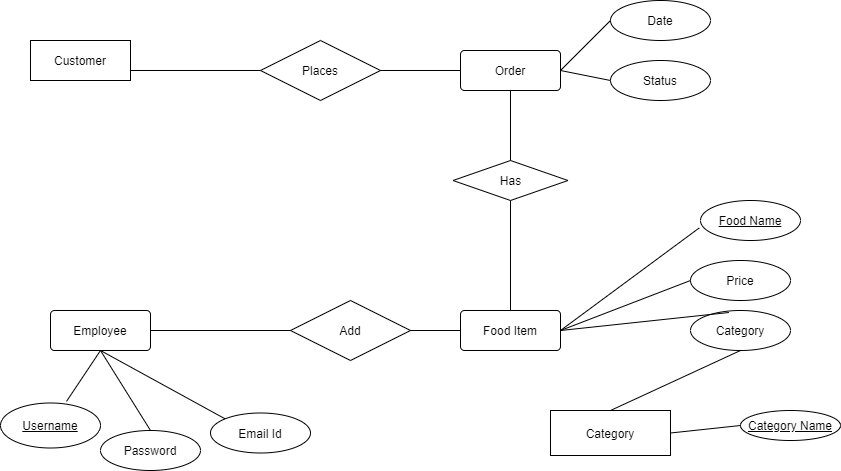

The diagram above was exported from draw.io. Its source (the exported page's mxGraphModel, read from the mxfile embedded in the PNG):
<mxGraphModel dx="882" dy="548" grid="1" gridSize="10" guides="1" tooltips="1" connect="1" arrows="1" fold="1" page="1" pageScale="1" pageWidth="850" pageHeight="1100" math="0" shadow="0" extFonts="Permanent Marker^https://fonts.googleapis.com/css?family=Permanent+Marker">
  <root>
    <mxCell id="0" />
    <mxCell id="1" parent="0" />
    <mxCell id="z9rYdZH1nNrFQZ5mev6R-1" value="Customer" style="whiteSpace=wrap;html=1;align=center;" vertex="1" parent="1">
      <mxGeometry x="30" y="90" width="100" height="40" as="geometry" />
    </mxCell>
    <mxCell id="z9rYdZH1nNrFQZ5mev6R-2" value="Employee" style="rounded=1;arcSize=10;whiteSpace=wrap;html=1;align=center;" vertex="1" parent="1">
      <mxGeometry x="50" y="360" width="100" height="40" as="geometry" />
    </mxCell>
    <mxCell id="z9rYdZH1nNrFQZ5mev6R-3" value="Food Item" style="rounded=1;arcSize=10;whiteSpace=wrap;html=1;align=center;" vertex="1" parent="1">
      <mxGeometry x="460" y="360" width="100" height="40" as="geometry" />
    </mxCell>
    <mxCell id="z9rYdZH1nNrFQZ5mev6R-4" value="Order" style="rounded=1;arcSize=10;whiteSpace=wrap;html=1;align=center;" vertex="1" parent="1">
      <mxGeometry x="460" y="100" width="100" height="40" as="geometry" />
    </mxCell>
    <mxCell id="z9rYdZH1nNrFQZ5mev6R-5" value="Category" style="whiteSpace=wrap;html=1;align=center;" vertex="1" parent="1">
      <mxGeometry x="550" y="460" width="120" height="45" as="geometry" />
    </mxCell>
    <mxCell id="z9rYdZH1nNrFQZ5mev6R-9" value="Food Name" style="ellipse;whiteSpace=wrap;html=1;align=center;fontStyle=4;" vertex="1" parent="1">
      <mxGeometry x="700" y="250" width="100" height="40" as="geometry" />
    </mxCell>
    <mxCell id="z9rYdZH1nNrFQZ5mev6R-12" value="Category Name" style="ellipse;whiteSpace=wrap;html=1;align=center;fontStyle=4;" vertex="1" parent="1">
      <mxGeometry x="740" y="460" width="100" height="30" as="geometry" />
    </mxCell>
    <mxCell id="z9rYdZH1nNrFQZ5mev6R-13" value="Username" style="ellipse;whiteSpace=wrap;html=1;align=center;fontStyle=4;" vertex="1" parent="1">
      <mxGeometry y="452.5" width="100" height="45" as="geometry" />
    </mxCell>
    <mxCell id="z9rYdZH1nNrFQZ5mev6R-15" value="Price" style="ellipse;whiteSpace=wrap;html=1;align=center;" vertex="1" parent="1">
      <mxGeometry x="690" y="310" width="100" height="40" as="geometry" />
    </mxCell>
    <mxCell id="z9rYdZH1nNrFQZ5mev6R-16" value="Category" style="ellipse;whiteSpace=wrap;html=1;align=center;" vertex="1" parent="1">
      <mxGeometry x="690" y="360" width="100" height="40" as="geometry" />
    </mxCell>
    <mxCell id="z9rYdZH1nNrFQZ5mev6R-17" value="Date" style="ellipse;whiteSpace=wrap;html=1;align=center;" vertex="1" parent="1">
      <mxGeometry x="610" y="50" width="100" height="40" as="geometry" />
    </mxCell>
    <mxCell id="z9rYdZH1nNrFQZ5mev6R-18" value="Status" style="ellipse;whiteSpace=wrap;html=1;align=center;" vertex="1" parent="1">
      <mxGeometry x="610" y="110" width="100" height="40" as="geometry" />
    </mxCell>
    <mxCell id="z9rYdZH1nNrFQZ5mev6R-19" value="Password" style="ellipse;whiteSpace=wrap;html=1;align=center;" vertex="1" parent="1">
      <mxGeometry x="100" y="480" width="100" height="40" as="geometry" />
    </mxCell>
    <mxCell id="z9rYdZH1nNrFQZ5mev6R-20" value="Email Id" style="ellipse;whiteSpace=wrap;html=1;align=center;" vertex="1" parent="1">
      <mxGeometry x="210" y="462.5" width="100" height="40" as="geometry" />
    </mxCell>
    <mxCell id="z9rYdZH1nNrFQZ5mev6R-21" value="" style="endArrow=none;html=1;rounded=0;exitX=0.5;exitY=1;exitDx=0;exitDy=0;entryX=0.66;entryY=-0.036;entryDx=0;entryDy=0;entryPerimeter=0;" edge="1" parent="1" source="z9rYdZH1nNrFQZ5mev6R-2" target="z9rYdZH1nNrFQZ5mev6R-13">
      <mxGeometry relative="1" as="geometry">
        <mxPoint x="330" y="320" as="sourcePoint" />
        <mxPoint x="490" y="320" as="targetPoint" />
      </mxGeometry>
    </mxCell>
    <mxCell id="z9rYdZH1nNrFQZ5mev6R-22" value="" style="endArrow=none;html=1;rounded=0;entryX=0.5;entryY=0;entryDx=0;entryDy=0;exitX=0.5;exitY=1;exitDx=0;exitDy=0;" edge="1" parent="1" source="z9rYdZH1nNrFQZ5mev6R-2" target="z9rYdZH1nNrFQZ5mev6R-19">
      <mxGeometry relative="1" as="geometry">
        <mxPoint x="96" y="390" as="sourcePoint" />
        <mxPoint x="160" y="440" as="targetPoint" />
      </mxGeometry>
    </mxCell>
    <mxCell id="z9rYdZH1nNrFQZ5mev6R-23" value="" style="endArrow=none;html=1;rounded=0;entryX=0;entryY=0;entryDx=0;entryDy=0;exitX=0.5;exitY=1;exitDx=0;exitDy=0;" edge="1" parent="1" source="z9rYdZH1nNrFQZ5mev6R-2" target="z9rYdZH1nNrFQZ5mev6R-20">
      <mxGeometry relative="1" as="geometry">
        <mxPoint x="100" y="390" as="sourcePoint" />
        <mxPoint x="106" y="433.38" as="targetPoint" />
      </mxGeometry>
    </mxCell>
    <mxCell id="z9rYdZH1nNrFQZ5mev6R-24" value="Add" style="shape=rhombus;perimeter=rhombusPerimeter;whiteSpace=wrap;html=1;align=center;" vertex="1" parent="1">
      <mxGeometry x="290" y="350" width="120" height="60" as="geometry" />
    </mxCell>
    <mxCell id="z9rYdZH1nNrFQZ5mev6R-25" value="Places" style="shape=rhombus;perimeter=rhombusPerimeter;whiteSpace=wrap;html=1;align=center;" vertex="1" parent="1">
      <mxGeometry x="260" y="90" width="120" height="60" as="geometry" />
    </mxCell>
    <mxCell id="z9rYdZH1nNrFQZ5mev6R-26" value="" style="endArrow=none;html=1;rounded=0;entryX=0;entryY=0.5;entryDx=0;entryDy=0;exitX=1;exitY=0.5;exitDx=0;exitDy=0;" edge="1" parent="1" source="z9rYdZH1nNrFQZ5mev6R-5" target="z9rYdZH1nNrFQZ5mev6R-12">
      <mxGeometry relative="1" as="geometry">
        <mxPoint x="650" y="125" as="sourcePoint" />
        <mxPoint x="630" y="150" as="targetPoint" />
      </mxGeometry>
    </mxCell>
    <mxCell id="z9rYdZH1nNrFQZ5mev6R-27" value="" style="endArrow=none;html=1;rounded=0;entryX=0;entryY=0.5;entryDx=0;entryDy=0;exitX=1;exitY=0.5;exitDx=0;exitDy=0;" edge="1" parent="1" source="z9rYdZH1nNrFQZ5mev6R-4" target="z9rYdZH1nNrFQZ5mev6R-17">
      <mxGeometry relative="1" as="geometry">
        <mxPoint x="690" y="370" as="sourcePoint" />
        <mxPoint x="710" y="135" as="targetPoint" />
      </mxGeometry>
    </mxCell>
    <mxCell id="z9rYdZH1nNrFQZ5mev6R-28" value="" style="endArrow=none;html=1;rounded=0;entryX=0;entryY=0.5;entryDx=0;entryDy=0;exitX=1;exitY=0.5;exitDx=0;exitDy=0;" edge="1" parent="1" source="z9rYdZH1nNrFQZ5mev6R-4" target="z9rYdZH1nNrFQZ5mev6R-18">
      <mxGeometry relative="1" as="geometry">
        <mxPoint x="690" y="380" as="sourcePoint" />
        <mxPoint x="750" y="380" as="targetPoint" />
      </mxGeometry>
    </mxCell>
    <mxCell id="z9rYdZH1nNrFQZ5mev6R-29" value="" style="endArrow=none;html=1;rounded=0;entryX=0.384;entryY=0.05;entryDx=0;entryDy=0;exitX=1;exitY=0.5;exitDx=0;exitDy=0;entryPerimeter=0;" edge="1" parent="1" source="z9rYdZH1nNrFQZ5mev6R-3" target="z9rYdZH1nNrFQZ5mev6R-16">
      <mxGeometry relative="1" as="geometry">
        <mxPoint x="690" y="380" as="sourcePoint" />
        <mxPoint x="760" y="430" as="targetPoint" />
      </mxGeometry>
    </mxCell>
    <mxCell id="z9rYdZH1nNrFQZ5mev6R-30" value="" style="endArrow=none;html=1;rounded=0;entryX=0;entryY=0.5;entryDx=0;entryDy=0;exitX=1;exitY=0.5;exitDx=0;exitDy=0;" edge="1" parent="1" source="z9rYdZH1nNrFQZ5mev6R-3" target="z9rYdZH1nNrFQZ5mev6R-15">
      <mxGeometry relative="1" as="geometry">
        <mxPoint x="700" y="390" as="sourcePoint" />
        <mxPoint x="770" y="440" as="targetPoint" />
      </mxGeometry>
    </mxCell>
    <mxCell id="z9rYdZH1nNrFQZ5mev6R-31" value="" style="endArrow=none;html=1;rounded=0;entryX=0;entryY=0.5;entryDx=0;entryDy=0;exitX=1;exitY=0.5;exitDx=0;exitDy=0;" edge="1" parent="1" source="z9rYdZH1nNrFQZ5mev6R-2" target="z9rYdZH1nNrFQZ5mev6R-24">
      <mxGeometry relative="1" as="geometry">
        <mxPoint x="110" y="400" as="sourcePoint" />
        <mxPoint x="224.64466094067257" y="415.85786437626916" as="targetPoint" />
      </mxGeometry>
    </mxCell>
    <mxCell id="z9rYdZH1nNrFQZ5mev6R-34" value="" style="endArrow=none;html=1;rounded=0;entryX=0;entryY=0.5;entryDx=0;entryDy=0;exitX=1;exitY=0.5;exitDx=0;exitDy=0;" edge="1" parent="1" source="z9rYdZH1nNrFQZ5mev6R-24" target="z9rYdZH1nNrFQZ5mev6R-3">
      <mxGeometry relative="1" as="geometry">
        <mxPoint x="170" y="390" as="sourcePoint" />
        <mxPoint x="350" y="390" as="targetPoint" />
      </mxGeometry>
    </mxCell>
    <mxCell id="z9rYdZH1nNrFQZ5mev6R-36" value="" style="endArrow=none;html=1;rounded=0;entryX=-0.012;entryY=0.685;entryDx=0;entryDy=0;exitX=1;exitY=0.5;exitDx=0;exitDy=0;entryPerimeter=0;" edge="1" parent="1" source="z9rYdZH1nNrFQZ5mev6R-3" target="z9rYdZH1nNrFQZ5mev6R-9">
      <mxGeometry relative="1" as="geometry">
        <mxPoint x="450" y="245" as="sourcePoint" />
        <mxPoint x="500" y="260" as="targetPoint" />
      </mxGeometry>
    </mxCell>
    <mxCell id="z9rYdZH1nNrFQZ5mev6R-38" value="" style="endArrow=none;html=1;rounded=0;entryX=1;entryY=0.75;entryDx=0;entryDy=0;exitX=0;exitY=0.5;exitDx=0;exitDy=0;" edge="1" parent="1" source="z9rYdZH1nNrFQZ5mev6R-25" target="z9rYdZH1nNrFQZ5mev6R-1">
      <mxGeometry relative="1" as="geometry">
        <mxPoint x="580" y="370" as="sourcePoint" />
        <mxPoint x="450" y="370" as="targetPoint" />
      </mxGeometry>
    </mxCell>
    <mxCell id="z9rYdZH1nNrFQZ5mev6R-39" value="" style="endArrow=none;html=1;rounded=0;entryX=0.5;entryY=0;entryDx=0;entryDy=0;exitX=0.5;exitY=1;exitDx=0;exitDy=0;" edge="1" parent="1" source="z9rYdZH1nNrFQZ5mev6R-16" target="z9rYdZH1nNrFQZ5mev6R-5">
      <mxGeometry relative="1" as="geometry">
        <mxPoint x="450" y="245" as="sourcePoint" />
        <mxPoint x="518.4000000000001" y="292" as="targetPoint" />
      </mxGeometry>
    </mxCell>
    <mxCell id="z9rYdZH1nNrFQZ5mev6R-40" value="" style="endArrow=none;html=1;rounded=0;entryX=0;entryY=0.5;entryDx=0;entryDy=0;exitX=1;exitY=0.5;exitDx=0;exitDy=0;" edge="1" parent="1" source="z9rYdZH1nNrFQZ5mev6R-25" target="z9rYdZH1nNrFQZ5mev6R-4">
      <mxGeometry relative="1" as="geometry">
        <mxPoint x="530" y="330" as="sourcePoint" />
        <mxPoint x="640" y="397.5" as="targetPoint" />
      </mxGeometry>
    </mxCell>
    <mxCell id="z9rYdZH1nNrFQZ5mev6R-41" value="Has" style="shape=rhombus;perimeter=rhombusPerimeter;whiteSpace=wrap;html=1;align=center;" vertex="1" parent="1">
      <mxGeometry x="452.5" y="210" width="115" height="40" as="geometry" />
    </mxCell>
    <mxCell id="z9rYdZH1nNrFQZ5mev6R-42" value="" style="endArrow=none;html=1;rounded=0;exitX=0.5;exitY=1;exitDx=0;exitDy=0;" edge="1" parent="1" source="z9rYdZH1nNrFQZ5mev6R-4" target="z9rYdZH1nNrFQZ5mev6R-41">
      <mxGeometry relative="1" as="geometry">
        <mxPoint x="420" y="390" as="sourcePoint" />
        <mxPoint x="470" y="390" as="targetPoint" />
      </mxGeometry>
    </mxCell>
    <mxCell id="z9rYdZH1nNrFQZ5mev6R-43" value="" style="endArrow=none;html=1;rounded=0;exitX=0.5;exitY=1;exitDx=0;exitDy=0;" edge="1" parent="1" source="z9rYdZH1nNrFQZ5mev6R-41">
      <mxGeometry relative="1" as="geometry">
        <mxPoint x="510" y="260" as="sourcePoint" />
        <mxPoint x="510" y="360" as="targetPoint" />
      </mxGeometry>
    </mxCell>
  </root>
</mxGraphModel>